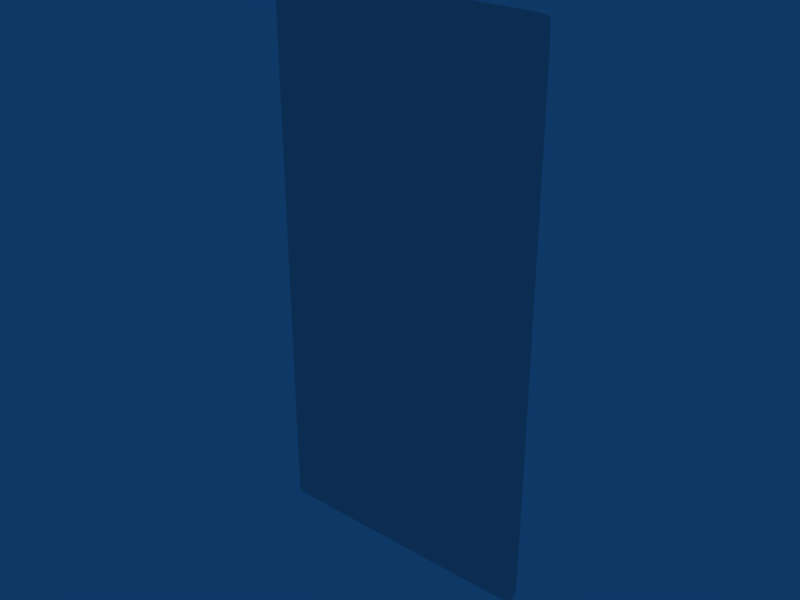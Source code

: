 # Source: A_Porta_G.blend  (saved by Blender 2.49.2; exported with 4.5.12 LTS)
import bpy
from mathutils import Matrix  # noqa: F401  (used for matrix-valued properties, if any)

bpy.ops.wm.read_factory_settings(use_empty=True)
scene = bpy.context.scene
scene.name = 'Scene'

# ---- collections
col_collection_1 = bpy.data.collections.new('Collection 1'); scene.collection.children.link(col_collection_1)

# ---- world
world_world = bpy.data.worlds.new('World'); scene.world = world_world
world_world.color = (0.05656, 0.2208, 0.4)
world_world.use_sun_shadow = False
world_world.sun_shadow_jitter_overblur = 0.0
world_world.cycles.sampling_method = 'MANUAL'
world_world.cycles.sample_map_resolution = 256

# ---- meshes
me_cube = bpy.data.meshes.new('Cube')
me_cube.from_pydata([(-17.05, -0.6755, 0.6905), (17.05, -0.6755, 0.6905), (-17.08, 1.443, 0.646), (17.08, 1.443, 0.646), (-16.99, -0.6389, 69.58), (16.99, -0.6389, 69.58), (-17.02, 1.507, 69.62), (17.02, 1.507, 69.62), (-15.69, -1.225, 2.014), (15.69, -1.225, 2.014), (-15.7, -1.225, 68.36), (15.7, -1.225, 68.36), (-17.37, 0.09351, 0.2535), (17.37, 0.09351, 0.2535), (-17.3, 0.1494, 70.02), (17.3, 0.1494, 70.02), (-17.37, 0.5058, 0.2535), (17.37, 0.5058, 0.2535), (-17.3, 0.5617, 70.02), (17.3, 0.5617, 70.02), (-17.26, -0.4794, 0.3977), (17.26, -0.4794, 0.3977), (-17.19, -0.4353, 69.87), (17.19, -0.4353, 69.87), (-16.35, -1.021, 1.38), (16.35, -1.021, 1.38), (-16.34, -0.9841, 69.01), (16.34, -0.9841, 69.01), (-17.23, 1.072, 0.4498), (17.23, 1.072, 0.4498), (-17.16, 1.128, 69.82), (17.16, 1.128, 69.82), (-16.81, 1.539, 0.3926), (16.81, 1.539, 0.3926), (-16.63, 1.539, 69.81), (16.63, 1.539, 69.81), (-15.33, -1.225, 68.37), (15.33, -1.225, 68.37), (-15.33, -1.225, 1.876), (15.33, -1.225, 1.876), (-17.09, 0.178, 4.196e-05), (17.09, 0.178, 4.196e-05), (-17.09, 0.5904, 4.196e-05), (17.09, 0.5904, 4.196e-05), (-16.91, 0.5904, 70.2), (16.91, 0.5904, 70.2), (-16.98, -0.4126, 0.1442), (16.98, -0.4126, 0.1442), (-16.8, -0.4126, 70.06), (16.8, -0.4126, 70.06), (-16.09, -0.9653, 69.12), (16.09, -0.9653, 69.12), (-16.09, -0.9653, 1.126), (16.09, -0.9653, 1.126), (-17.22, 1.539, 69.29), (17.22, 1.539, 69.29), (-15.7, -1.225, 68.03), (15.7, -1.225, 68.03), (-17.51, 0.178, 69.68), (17.51, 0.178, 69.68), (-17.51, 0.5904, 69.68), (17.51, 0.5904, 69.68), (-17.36, 1.156, 69.48), (17.36, 1.156, 69.48), (-17.35, 1.156, 0.786), (-16.78, -0.62, 0.437), (16.78, -0.62, 0.437), (-16.6, -0.62, 69.77), (16.6, -0.62, 69.77), (-16.91, 0.178, 70.2), (16.91, 0.178, 70.2), (-16.95, 1.156, 0.1963), (16.95, 1.156, 0.1963), (-16.77, 1.156, 70.01), (16.77, 1.156, 70.01), (-15.33, -1.225, 2.323), (-15.7, -1.225, 2.323), (15.7, -1.225, 2.323), (-17.21, 1.539, 0.9656), (17.21, 1.539, 0.9656), (16.81, 1.539, 0.9656), (0.0, -0.62, 0.437), (0.0, 0.178, 70.2), (0.0, 1.156, 0.1963), (0.0, -1.225, 68.03), (0.0, 1.539, 0.9656), (0.0, -0.4126, 70.06), (0.0, -0.4126, 0.1442), (0.0, -1.225, 1.876), (0.0, 1.539, 69.83), (0.0, 1.539, 0.3926), (0.0, -1.225, 68.37), (0.0, 0.178, 4.196e-05), (0.0, 0.5904, 4.196e-05), (0.0, 0.5904, 70.2), (0.0, -0.9653, 69.12), (0.0, -0.9653, 1.126), (0.0, 1.156, 70.01), (0.0, -0.62, 69.79), (-17.49, 0.5904, 0.6065), (-17.19, -0.62, 69.25), (17.19, -0.62, 69.25), (-17.39, -0.4126, 69.53), (17.39, -0.4126, 69.53), (-16.47, -0.9653, 68.76), (16.47, -0.9653, 68.76), (-15.33, -1.225, 68.03), (15.33, -1.225, 68.03), (-16.75, 1.539, 69.37), (16.75, 1.539, 69.37), (0.0, 1.539, 69.42), (-17.38, -0.4126, 0.7384), (17.38, -0.4126, 0.7384), (-16.81, 1.539, 0.9656), (-17.17, -0.62, 1.006), (17.17, -0.62, 1.006), (16.47, -0.9653, 1.637), (-16.47, -0.9653, 1.637), (15.33, -1.225, 2.323), (17.35, 1.156, 0.786), (17.49, 0.5904, 0.6065), (-17.49, 0.178, 0.6065), (17.49, 0.178, 0.6065), (0.0, -1.225, 2.323), (-17.39, -0.4126, 55.51), (-17.39, -0.4126, 41.94), (-17.38, -0.4126, 28.37), (-17.38, -0.4126, 14.8), (17.39, -0.4126, 55.51), (17.39, -0.4126, 41.94), (17.38, -0.4126, 28.37), (17.38, -0.4126, 14.8), (-16.76, 1.539, 55.51), (-16.77, 1.539, 41.94), (-16.79, 1.539, 28.37), (-16.8, 1.539, 14.8), (-17.18, -0.62, 55.51), (-17.18, -0.62, 41.94), (-17.18, -0.62, 28.37), (-17.18, -0.62, 14.8), (17.18, -0.62, 55.51), (17.18, -0.62, 41.94), (17.18, -0.62, 28.37), (17.18, -0.62, 14.8), (-16.47, -0.9653, 55.51), (-16.47, -0.9653, 41.94), (-16.47, -0.9653, 28.37), (-16.47, -0.9653, 14.8), (0.0, -1.225, 55.51), (0.0, -1.225, 41.94), (0.0, -1.225, 28.37), (0.0, -1.225, 14.8), (17.5, 0.178, 55.51), (17.5, 0.178, 41.94), (17.5, 0.178, 28.37), (17.49, 0.178, 14.8), (-17.5, 0.178, 55.51), (-17.5, 0.178, 41.94), (-17.5, 0.178, 28.37), (-17.49, 0.178, 14.8), (17.5, 0.5904, 55.51), (17.5, 0.5904, 41.94), (17.5, 0.5904, 28.37), (17.49, 0.5904, 14.8), (17.36, 1.156, 55.51), (17.36, 1.156, 41.94), (17.35, 1.156, 28.37), (17.35, 1.156, 14.8), (15.33, -1.225, 55.51), (15.33, -1.225, 41.94), (15.33, -1.225, 28.37), (15.33, -1.225, 14.8), (16.47, -0.9653, 55.51), (16.47, -0.9653, 41.94), (16.47, -0.9653, 28.37), (16.47, -0.9653, 14.8), (0.0, 1.539, 14.8), (0.0, 1.539, 28.37), (0.0, 1.539, 41.94), (0.0, 1.539, 55.51), (16.8, 1.539, 14.8), (16.79, 1.539, 28.37), (16.77, 1.539, 41.94), (16.76, 1.539, 55.51), (-17.5, 0.5904, 55.51), (-17.5, 0.5904, 41.94), (-17.5, 0.5904, 28.37), (-17.49, 0.5904, 14.8), (17.22, 1.539, 55.51), (17.21, 1.539, 41.94), (17.21, 1.539, 28.37), (17.21, 1.539, 14.8), (-17.22, 1.539, 55.51), (-17.21, 1.539, 41.94), (-17.21, 1.539, 28.37), (-17.21, 1.539, 14.8), (-17.36, 1.156, 55.51), (-17.36, 1.156, 41.94), (-17.35, 1.156, 28.37), (-17.35, 1.156, 14.8), (15.7, -1.225, 55.51), (15.7, -1.225, 41.94), (15.7, -1.225, 28.37), (15.7, -1.225, 14.8), (-15.7, -1.225, 55.51), (-15.7, -1.225, 41.94), (-15.7, -1.225, 28.37), (-15.7, -1.225, 14.8), (-15.33, -1.225, 14.8), (-15.33, -1.225, 28.37), (-15.33, -1.225, 41.94), (-15.33, -1.225, 55.51)], [], [(40, 12, 16, 42), (17, 13, 41, 43), (14, 69, 44, 18), (45, 70, 15, 19), (46, 20, 12, 40), (13, 21, 47, 41), (65, 0, 20, 46), (21, 1, 66, 47), (22, 48, 69, 14), (70, 49, 23, 15), (4, 67, 48, 22), (49, 68, 5, 23), (26, 50, 67, 4), (68, 51, 27, 5), (10, 36, 50, 26), (51, 37, 11, 27), (0, 65, 52, 24), (53, 66, 1, 25), (38, 8, 24, 52), (25, 9, 39, 53), (71, 28, 2, 32), (3, 29, 72, 33), (42, 16, 28, 71), (29, 17, 43, 72), (30, 73, 34, 6), (35, 74, 31, 7), (18, 44, 73, 30), (74, 45, 19, 31), (18, 60, 58, 14), (59, 61, 19, 15), (22, 102, 100, 4), (101, 103, 23, 5), (14, 58, 102, 22), (103, 59, 15, 23), (104, 26, 4, 100), (5, 27, 105, 101), (56, 10, 26, 104), (27, 11, 57, 105), (30, 62, 60, 18), (61, 63, 31, 19), (6, 54, 62, 30), (63, 55, 7, 31), (54, 6, 34, 108), (35, 7, 55, 109), (10, 56, 106, 36), (107, 57, 11, 37), (99, 16, 12, 121), (13, 17, 120, 122), (0, 114, 111, 20), (112, 115, 1, 21), (121, 12, 20, 111), (21, 13, 122, 112), (114, 0, 24, 117), (25, 1, 115, 116), (8, 76, 117, 24), (116, 77, 9, 25), (64, 28, 16, 99), (17, 29, 119, 120), (78, 2, 28, 64), (29, 3, 79, 119), (2, 78, 113, 32), (80, 79, 3, 33), (76, 8, 38, 75), (39, 9, 77, 118), (92, 40, 42, 93), (43, 41, 92, 93), (69, 82, 94, 44), (94, 82, 70, 45), (87, 46, 40, 92), (41, 47, 87, 92), (81, 65, 46, 87), (47, 66, 81, 87), (48, 86, 82, 69), (82, 86, 49, 70), (67, 98, 86, 48), (86, 98, 68, 49), (50, 95, 98, 67), (98, 95, 51, 68), (36, 91, 95, 50), (95, 91, 37, 51), (96, 52, 65, 81), (66, 53, 96, 81), (88, 38, 52, 96), (53, 39, 88, 96), (83, 71, 32, 90), (33, 72, 83, 90), (93, 42, 71, 83), (72, 43, 93, 83), (73, 97, 89, 34), (89, 97, 74, 35), (44, 94, 97, 73), (97, 94, 45, 74), (34, 89, 110, 108), (110, 89, 35, 109), (106, 84, 91, 36), (91, 84, 107, 37), (90, 32, 113, 85), (80, 33, 90, 85), (123, 75, 38, 88), (39, 118, 123, 88), (123, 151, 208, 75), (151, 150, 209, 208), (150, 149, 210, 209), (149, 148, 211, 210), (148, 84, 106, 211), (84, 148, 168, 107), (148, 149, 169, 168), (149, 150, 170, 169), (150, 151, 171, 170), (151, 123, 118, 171), (75, 208, 207, 76), (208, 209, 206, 207), (209, 210, 205, 206), (210, 211, 204, 205), (211, 106, 56, 204), (107, 168, 200, 57), (168, 169, 201, 200), (169, 170, 202, 201), (170, 171, 203, 202), (171, 118, 77, 203), (76, 207, 147, 117), (207, 206, 146, 147), (206, 205, 145, 146), (205, 204, 144, 145), (204, 56, 104, 144), (57, 200, 172, 105), (200, 201, 173, 172), (201, 202, 174, 173), (202, 203, 175, 174), (203, 77, 116, 175), (117, 147, 139, 114), (147, 146, 138, 139), (146, 145, 137, 138), (145, 144, 136, 137), (144, 104, 100, 136), (105, 172, 140, 101), (172, 173, 141, 140), (173, 174, 142, 141), (174, 175, 143, 142), (175, 116, 115, 143), (114, 139, 127, 111), (139, 138, 126, 127), (138, 137, 125, 126), (137, 136, 124, 125), (136, 100, 102, 124), (101, 140, 128, 103), (140, 141, 129, 128), (141, 142, 130, 129), (142, 143, 131, 130), (143, 115, 112, 131), (111, 127, 159, 121), (127, 126, 158, 159), (126, 125, 157, 158), (125, 124, 156, 157), (124, 102, 58, 156), (103, 128, 152, 59), (128, 129, 153, 152), (129, 130, 154, 153), (130, 131, 155, 154), (131, 112, 122, 155), (121, 159, 187, 99), (159, 158, 186, 187), (158, 157, 185, 186), (157, 156, 184, 185), (156, 58, 60, 184), (59, 152, 160, 61), (152, 153, 161, 160), (153, 154, 162, 161), (154, 155, 163, 162), (155, 122, 120, 163), (99, 187, 199, 64), (187, 186, 198, 199), (186, 185, 197, 198), (185, 184, 196, 197), (184, 60, 62, 196), (61, 160, 164, 63), (160, 161, 165, 164), (161, 162, 166, 165), (162, 163, 167, 166), (163, 120, 119, 167), (64, 199, 195, 78), (199, 198, 194, 195), (198, 197, 193, 194), (197, 196, 192, 193), (196, 62, 54, 192), (63, 164, 188, 55), (164, 165, 189, 188), (165, 166, 190, 189), (166, 167, 191, 190), (167, 119, 79, 191), (78, 195, 135, 113), (195, 194, 134, 135), (194, 193, 133, 134), (193, 192, 132, 133), (192, 54, 108, 132), (55, 188, 183, 109), (188, 189, 182, 183), (189, 190, 181, 182), (190, 191, 180, 181), (191, 79, 80, 180), (113, 135, 176, 85), (135, 134, 177, 176), (134, 133, 178, 177), (133, 132, 179, 178), (132, 108, 110, 179), (109, 183, 179, 110), (183, 182, 178, 179), (182, 181, 177, 178), (181, 180, 176, 177), (180, 80, 85, 176)])
me_cube.polygons.foreach_set('use_smooth', [True] * 210)
_uv = me_cube.uv_layers.new(name='UVTex')
_uv.uv.foreach_set('vector', [0.8346, 0.7946, 0.8297, 0.7949, 0.8305, 0.7875, 0.8354, 0.7871, 0.8305, 0.8228, 0.8297, 0.8154, 0.8346, 0.8157, 0.8354, 0.8231, 0.8303, 0.7606, 0.837, 0.7613, 0.8364, 0.7687, 0.8297, 0.768, 0.8364, 0.7323, 0.837, 0.7397, 0.8303, 0.7404, 0.8297, 0.733, 0.8354, 0.8051, 0.8305, 0.8051, 0.8297, 0.7949, 0.8346, 0.7946, 0.8297, 0.8154, 0.8305, 0.8051, 0.8354, 0.8052, 0.8346, 0.8157, 0.7304, 0.04182, 0.726, 0.04613, 0.7227, 0.04118, 0.7271, 0.03687, 0.6857, 0.9592, 0.689, 0.9542, 0.6934, 0.9585, 0.6901, 0.9635, 0.8331, 0.7505, 0.8398, 0.7511, 0.837, 0.7613, 0.8303, 0.7606, 0.837, 0.7397, 0.8398, 0.7499, 0.8331, 0.7505, 0.8303, 0.7404, 0.7297, 0.9557, 0.7359, 0.9588, 0.7327, 0.9638, 0.7264, 0.9606, 0.6957, 0.03658, 0.6989, 0.04153, 0.6927, 0.04468, 0.6894, 0.03973, 0.7401, 0.946, 0.7442, 0.9479, 0.7359, 0.9588, 0.7297, 0.9557, 0.6989, 0.04153, 0.7072, 0.05249, 0.7031, 0.0544, 0.6927, 0.04468, 0.7505, 0.9349, 0.7564, 0.9351, 0.7442, 0.9479, 0.7401, 0.946, 0.7072, 0.05249, 0.7194, 0.06524, 0.7134, 0.06545, 0.7031, 0.0544, 0.726, 0.04613, 0.7304, 0.04182, 0.7416, 0.05346, 0.7374, 0.05777, 0.7046, 0.9469, 0.6934, 0.9585, 0.689, 0.9542, 0.7004, 0.9426, 0.7539, 0.06613, 0.7481, 0.0685, 0.7374, 0.05777, 0.7416, 0.05346, 0.7004, 0.9426, 0.7111, 0.9319, 0.7169, 0.9342, 0.7046, 0.9469, 0.7988, 0.003612, 0.8007, 0.008239, 0.794, 0.01184, 0.7919, 0.007214, 0.7563, 0.9882, 0.7629, 0.9918, 0.761, 0.9964, 0.7542, 0.9928, 0.8088, 0.0, 0.8107, 0.004626, 0.8007, 0.008239, 0.7988, 0.003612, 0.7629, 0.9918, 0.773, 0.9954, 0.7711, 1.0, 0.761, 0.9964, 0.8313, 0.7789, 0.838, 0.7796, 0.8398, 0.7871, 0.8332, 0.7864, 0.8398, 0.7139, 0.838, 0.7214, 0.8313, 0.7221, 0.8332, 0.7146, 0.8297, 0.768, 0.8364, 0.7687, 0.838, 0.7796, 0.8313, 0.7789, 0.838, 0.7214, 0.8364, 0.7323, 0.8297, 0.733, 0.8313, 0.7221, 0.8125, 1.0, 0.8123, 0.9938, 0.8195, 0.9938, 0.8197, 1.0, 0.7817, 0.006226, 0.7746, 0.006202, 0.7748, 0.0, 0.782, 2.395e-05, 0.7264, 0.9606, 0.7231, 0.9549, 0.7264, 0.9501, 0.7297, 0.9557, 0.6894, 0.05028, 0.6861, 0.04544, 0.6894, 0.03973, 0.6927, 0.04468, 0.8197, 1.0, 0.8195, 0.9938, 0.8296, 0.9911, 0.8297, 0.9973, 0.7918, 0.008874, 0.7817, 0.006226, 0.782, 2.395e-05, 0.7919, 0.002724, 0.738, 0.9418, 0.7401, 0.946, 0.7297, 0.9557, 0.7264, 0.9501, 0.6927, 0.04468, 0.7031, 0.0544, 0.701, 0.05854, 0.6894, 0.05028, 0.7505, 0.9293, 0.7505, 0.9349, 0.7401, 0.946, 0.738, 0.9418, 0.7031, 0.0544, 0.7134, 0.06545, 0.7135, 0.07103, 0.701, 0.05854, 0.8025, 0.9964, 0.8023, 0.9903, 0.8123, 0.9938, 0.8125, 1.0, 0.7746, 0.006202, 0.7645, 0.009683, 0.7648, 0.003552, 0.7748, 0.0, 0.7957, 0.9929, 0.7954, 0.9868, 0.8023, 0.9903, 0.8025, 0.9964, 0.7645, 0.009683, 0.7577, 0.01317, 0.7579, 0.007115, 0.7648, 0.003552, 0.9898, 0.9796, 0.9863, 0.9857, 0.9796, 0.9891, 0.9816, 0.9809, 0.9898, 0.0, 0.9965, 0.003435, 1.0, 0.009511, 0.9918, 0.008145, 0.7505, 0.9349, 0.7505, 0.9293, 0.7564, 0.9293, 0.7564, 0.9351, 0.7194, 0.07105, 0.7135, 0.07103, 0.7134, 0.06545, 0.7194, 0.06524, 0.8094, 0.01108, 0.8107, 0.004626, 0.8178, 0.004603, 0.8166, 0.01105, 0.7801, 0.9954, 0.773, 0.9954, 0.7717, 0.9889, 0.7788, 0.9889, 0.726, 0.04613, 0.724, 0.05149, 0.7207, 0.04696, 0.7227, 0.04118, 0.6837, 0.9534, 0.687, 0.9489, 0.689, 0.9542, 0.6857, 0.9592, 0.8166, 0.01105, 0.8178, 0.004603, 0.8276, 0.007199, 0.8267, 0.01342, 0.7899, 0.9928, 0.7801, 0.9954, 0.7788, 0.9889, 0.7889, 0.9866, 0.724, 0.05149, 0.726, 0.04613, 0.7374, 0.05777, 0.7355, 0.06214, 0.7004, 0.9426, 0.689, 0.9542, 0.687, 0.9489, 0.6985, 0.9382, 0.7481, 0.0685, 0.748, 0.07372, 0.7355, 0.06214, 0.7374, 0.05777, 0.6985, 0.9382, 0.711, 0.9266, 0.7111, 0.9319, 0.7004, 0.9426, 0.7994, 0.01438, 0.8007, 0.008239, 0.8107, 0.004626, 0.8094, 0.01108, 0.773, 0.9954, 0.7629, 0.9918, 0.7617, 0.9856, 0.7717, 0.9889, 0.7926, 0.01768, 0.794, 0.01184, 0.8007, 0.008239, 0.7994, 0.01438, 0.7629, 0.9918, 0.7563, 0.9882, 0.7548, 0.9823, 0.7617, 0.9856, 0.9846, 0.004611, 0.9867, 0.01044, 0.9798, 0.01046, 0.9798, 0.0, 0.99, 0.9786, 0.9969, 0.9787, 0.9948, 0.9845, 0.99, 0.9891, 0.748, 0.07372, 0.7481, 0.0685, 0.7539, 0.06613, 0.7539, 0.07371, 0.7169, 0.9342, 0.7111, 0.9319, 0.711, 0.9266, 0.7169, 0.9267, 0.9179, 0.359, 0.9168, 2.287e-05, 0.9239, 0.0, 0.925, 0.359, 0.9261, 0.7179, 0.9189, 0.718, 0.9179, 0.359, 0.925, 0.359, 0.9676, 0.0, 0.9687, 0.3558, 0.9616, 0.3558, 0.9605, 2.298e-05, 0.9616, 0.3558, 0.9687, 0.3558, 0.9697, 0.7115, 0.9626, 0.7115, 0.908, 0.359, 0.9069, 0.002097, 0.9168, 2.287e-05, 0.9179, 0.359, 0.9189, 0.718, 0.909, 0.716, 0.908, 0.359, 0.9179, 0.359, 0.8358, 0.3569, 0.8368, 0.7102, 0.8317, 0.7139, 0.8307, 0.3569, 0.8297, 0.0, 0.8348, 0.003643, 0.8358, 0.3569, 0.8307, 0.3569, 0.9775, 0.002011, 0.9786, 0.3557, 0.9687, 0.3558, 0.9676, 0.0, 0.9687, 0.3558, 0.9786, 0.3557, 0.9796, 0.7094, 0.9697, 0.7115, 0.9019, 0.7038, 0.9012, 0.3537, 0.9063, 0.3537, 0.9069, 0.7074, 0.9063, 0.3537, 0.9012, 0.3537, 0.8998, 0.003676, 0.9049, 0.0, 0.8906, 0.6944, 0.8896, 0.3538, 0.9012, 0.3537, 0.9019, 0.7038, 0.9012, 0.3537, 0.8896, 0.3538, 0.8886, 0.0131, 0.8998, 0.003676, 0.8775, 0.6806, 0.8765, 0.3538, 0.8896, 0.3538, 0.8906, 0.6944, 0.8896, 0.3538, 0.8765, 0.3538, 0.8756, 0.02697, 0.8886, 0.0131, 0.8478, 0.3569, 0.8488, 0.6975, 0.8368, 0.7102, 0.8358, 0.3569, 0.8348, 0.003643, 0.8468, 0.01621, 0.8478, 0.3569, 0.8358, 0.3569, 0.8609, 0.3568, 0.8618, 0.6837, 0.8488, 0.6975, 0.8478, 0.3569, 0.8468, 0.01621, 0.8599, 0.02999, 0.8609, 0.3568, 0.8478, 0.3569, 0.9352, 0.3589, 0.9342, 0.002528, 0.9412, 0.005067, 0.9423, 0.3589, 0.9433, 0.7128, 0.9363, 0.7153, 0.9352, 0.3589, 0.9423, 0.3589, 0.925, 0.359, 0.9239, 0.0, 0.9342, 0.002528, 0.9352, 0.3589, 0.9363, 0.7153, 0.9261, 0.7179, 0.925, 0.359, 0.9352, 0.3589, 0.9503, 0.002617, 0.9514, 0.3558, 0.9444, 0.3558, 0.9433, 0.005201, 0.9444, 0.3558, 0.9514, 0.3558, 0.9524, 0.709, 0.9453, 0.7065, 0.9605, 2.298e-05, 0.9616, 0.3558, 0.9514, 0.3558, 0.9503, 0.002617, 0.9514, 0.3558, 0.9616, 0.3558, 0.9626, 0.7115, 0.9524, 0.709, 0.9646, 0.9702, 0.9111, 0.9704, 0.9111, 0.9693, 0.9649, 0.9689, 0.9111, 0.9693, 0.9111, 0.9704, 0.8577, 0.9706, 0.8574, 0.9693, 0.8715, 0.6807, 0.8706, 0.3538, 0.8765, 0.3538, 0.8775, 0.6806, 0.8765, 0.3538, 0.8706, 0.3538, 0.8696, 0.02699, 0.8756, 0.02697, 0.9107, 0.8124, 0.9646, 0.8122, 0.9646, 0.8139, 0.9107, 0.8141, 0.8567, 0.8143, 0.8567, 0.8126, 0.9107, 0.8124, 0.9107, 0.8141, 0.8687, 0.3568, 0.8696, 0.6836, 0.8618, 0.6837, 0.8609, 0.3568, 0.8599, 0.02999, 0.8677, 0.02997, 0.8687, 0.3568, 0.8609, 0.3568, 0.3395, 1.003, 0.3395, 0.8126, 0.6778, 0.8126, 0.6778, 1.003, 0.3395, 0.8126, 0.3395, 0.6058, 0.6778, 0.6058, 0.6778, 0.8126, 0.3395, 0.6058, 0.3395, 0.3989, 0.6778, 0.3989, 0.6778, 0.6058, 0.3395, 0.3989, 0.3395, 0.1921, 0.6778, 0.1921, 0.6778, 0.3989, 0.3395, 0.1921, 0.3395, 0.001202, 0.6778, 0.001202, 0.6778, 0.1921, 0.3395, 0.001202, 0.3395, 0.1921, 0.00116, 0.1921, 0.00116, 0.001202, 0.3395, 0.1921, 0.3395, 0.3989, 0.00116, 0.3989, 0.00116, 0.1921, 0.3395, 0.3989, 0.3395, 0.6058, 0.00116, 0.6058, 0.00116, 0.3989, 0.3395, 0.6058, 0.3395, 0.8126, 0.00116, 0.8126, 0.00116, 0.6058, 0.3395, 0.8126, 0.3395, 1.003, 0.00116, 1.003, 0.00116, 0.8126, 0.7558, 0.7239, 0.7559, 0.765, 0.7485, 0.2448, 0.748, 0.07372, 0.7559, 0.765, 0.7561, 0.8061, 0.749, 0.416, 0.7485, 0.2448, 0.7561, 0.8061, 0.7562, 0.8471, 0.7495, 0.5871, 0.749, 0.416, 0.7562, 0.8471, 0.7563, 0.8882, 0.75, 0.7582, 0.7495, 0.5871, 0.7563, 0.8882, 0.7564, 0.9293, 0.7505, 0.9293, 0.75, 0.7582, 0.7194, 0.07105, 0.7193, 0.1121, 0.713, 0.2421, 0.7135, 0.07103, 0.7193, 0.1121, 0.7192, 0.1532, 0.7125, 0.4133, 0.713, 0.2421, 0.7192, 0.1532, 0.7191, 0.1943, 0.712, 0.5844, 0.7125, 0.4133, 0.7191, 0.1943, 0.7189, 0.2354, 0.7115, 0.7555, 0.712, 0.5844, 0.7189, 0.2354, 0.7188, 0.2765, 0.711, 0.9266, 0.7115, 0.7555, 0.748, 0.07372, 0.7485, 0.2448, 0.736, 0.2381, 0.7355, 0.06214, 0.7485, 0.2448, 0.749, 0.416, 0.7365, 0.414, 0.736, 0.2381, 0.749, 0.416, 0.7495, 0.5871, 0.737, 0.59, 0.7365, 0.414, 0.7495, 0.5871, 0.75, 0.7582, 0.7375, 0.7659, 0.737, 0.59, 0.75, 0.7582, 0.7505, 0.9293, 0.738, 0.9418, 0.7375, 0.7659, 0.7135, 0.07103, 0.713, 0.2421, 0.7005, 0.2345, 0.701, 0.05854, 0.713, 0.2421, 0.7125, 0.4133, 0.7, 0.4104, 0.7005, 0.2345, 0.7125, 0.4133, 0.712, 0.5844, 0.6995, 0.5863, 0.7, 0.4104, 0.712, 0.5844, 0.7115, 0.7555, 0.699, 0.7623, 0.6995, 0.5863, 0.7115, 0.7555, 0.711, 0.9266, 0.6985, 0.9382, 0.699, 0.7623, 0.7355, 0.06214, 0.736, 0.2381, 0.7245, 0.2312, 0.724, 0.05149, 0.736, 0.2381, 0.7365, 0.414, 0.725, 0.4109, 0.7245, 0.2312, 0.7365, 0.414, 0.737, 0.59, 0.7255, 0.5906, 0.725, 0.4109, 0.737, 0.59, 0.7375, 0.7659, 0.726, 0.7704, 0.7255, 0.5906, 0.7375, 0.7659, 0.738, 0.9418, 0.7264, 0.9501, 0.726, 0.7704, 0.701, 0.05854, 0.7005, 0.2345, 0.6889, 0.23, 0.6894, 0.05028, 0.7005, 0.2345, 0.7, 0.4104, 0.6885, 0.4097, 0.6889, 0.23, 0.7, 0.4104, 0.6995, 0.5863, 0.688, 0.5894, 0.6885, 0.4097, 0.6995, 0.5863, 0.699, 0.7623, 0.6875, 0.7692, 0.688, 0.5894, 0.699, 0.7623, 0.6985, 0.9382, 0.687, 0.9489, 0.6875, 0.7692, 0.724, 0.05149, 0.7245, 0.2312, 0.7226, 0.7702, 0.7225, 0.724, 0.7245, 0.2312, 0.725, 0.4109, 0.7228, 0.8164, 0.7226, 0.7702, 0.725, 0.4109, 0.7255, 0.5906, 0.7229, 0.8626, 0.7228, 0.8164, 0.7255, 0.5906, 0.726, 0.7704, 0.723, 0.9087, 0.7229, 0.8626, 0.726, 0.7704, 0.7264, 0.9501, 0.7231, 0.9549, 0.723, 0.9087, 0.6894, 0.05028, 0.6889, 0.23, 0.686, 0.09163, 0.6861, 0.04544, 0.6889, 0.23, 0.6885, 0.4097, 0.6859, 0.1378, 0.686, 0.09163, 0.6885, 0.4097, 0.688, 0.5894, 0.6858, 0.184, 0.6859, 0.1378, 0.688, 0.5894, 0.6875, 0.7692, 0.6856, 0.2302, 0.6858, 0.184, 0.6875, 0.7692, 0.687, 0.9489, 0.6855, 0.2764, 0.6856, 0.2302, 0.8288, 0.7425, 0.829, 0.7922, 0.8172, 0.2076, 0.8166, 0.01105, 0.829, 0.7922, 0.8291, 0.8419, 0.8177, 0.4041, 0.8172, 0.2076, 0.8291, 0.8419, 0.8293, 0.8917, 0.8183, 0.6007, 0.8177, 0.4041, 0.8293, 0.8917, 0.8294, 0.9414, 0.8189, 0.7972, 0.8183, 0.6007, 0.8294, 0.9414, 0.8296, 0.9911, 0.8195, 0.9938, 0.8189, 0.7972, 0.7918, 0.008874, 0.7917, 0.05861, 0.7812, 0.2028, 0.7817, 0.006226, 0.7917, 0.05861, 0.7915, 0.1083, 0.7806, 0.3993, 0.7812, 0.2028, 0.7915, 0.1083, 0.7914, 0.1581, 0.78, 0.5959, 0.7806, 0.3993, 0.7914, 0.1581, 0.7912, 0.2078, 0.7794, 0.7924, 0.78, 0.5959, 0.7912, 0.2078, 0.7911, 0.2575, 0.7788, 0.9889, 0.7794, 0.7924, 0.8166, 0.01105, 0.8172, 0.2076, 0.81, 0.2076, 0.8094, 0.01108, 0.8172, 0.2076, 0.8177, 0.4041, 0.8106, 0.4042, 0.81, 0.2076, 0.8177, 0.4041, 0.8183, 0.6007, 0.8112, 0.6007, 0.8106, 0.4042, 0.8183, 0.6007, 0.8189, 0.7972, 0.8117, 0.7973, 0.8112, 0.6007, 0.8189, 0.7972, 0.8195, 0.9938, 0.8123, 0.9938, 0.8117, 0.7973, 0.7817, 0.006226, 0.7812, 0.2028, 0.774, 0.2027, 0.7746, 0.006202, 0.7812, 0.2028, 0.7806, 0.3993, 0.7734, 0.3993, 0.774, 0.2027, 0.7806, 0.3993, 0.78, 0.5959, 0.7729, 0.5958, 0.7734, 0.3993, 0.78, 0.5959, 0.7794, 0.7924, 0.7723, 0.7924, 0.7729, 0.5958, 0.7794, 0.7924, 0.7788, 0.9889, 0.7717, 0.9889, 0.7723, 0.7924, 0.8094, 0.01108, 0.81, 0.2076, 0.8, 0.2096, 0.7994, 0.01438, 0.81, 0.2076, 0.8106, 0.4042, 0.8006, 0.4048, 0.8, 0.2096, 0.8106, 0.4042, 0.8112, 0.6007, 0.8011, 0.5999, 0.8006, 0.4048, 0.8112, 0.6007, 0.8117, 0.7973, 0.8017, 0.7951, 0.8011, 0.5999, 0.8117, 0.7973, 0.8123, 0.9938, 0.8023, 0.9903, 0.8017, 0.7951, 0.7746, 0.006202, 0.774, 0.2027, 0.764, 0.2049, 0.7645, 0.009683, 0.774, 0.2027, 0.7734, 0.3993, 0.7634, 0.4001, 0.764, 0.2049, 0.7734, 0.3993, 0.7729, 0.5958, 0.7628, 0.5952, 0.7634, 0.4001, 0.7729, 0.5958, 0.7723, 0.7924, 0.7622, 0.7904, 0.7628, 0.5952, 0.7723, 0.7924, 0.7717, 0.9889, 0.7617, 0.9856, 0.7622, 0.7904, 0.7994, 0.01438, 0.8, 0.2096, 0.7948, 0.7914, 0.7947, 0.7426, 0.8, 0.2096, 0.8006, 0.4048, 0.795, 0.8403, 0.7948, 0.7914, 0.8006, 0.4048, 0.8011, 0.5999, 0.7951, 0.8891, 0.795, 0.8403, 0.8011, 0.5999, 0.8017, 0.7951, 0.7953, 0.938, 0.7951, 0.8891, 0.8017, 0.7951, 0.8023, 0.9903, 0.7954, 0.9868, 0.7953, 0.938, 0.7645, 0.009683, 0.764, 0.2049, 0.7575, 0.06203, 0.7577, 0.01317, 0.764, 0.2049, 0.7634, 0.4001, 0.7574, 0.1109, 0.7575, 0.06203, 0.7634, 0.4001, 0.7628, 0.5952, 0.7572, 0.1597, 0.7574, 0.1109, 0.7628, 0.5952, 0.7622, 0.7904, 0.7571, 0.2086, 0.7572, 0.1597, 0.7622, 0.7904, 0.7617, 0.9856, 0.757, 0.2574, 0.7571, 0.2086, 0.989, 0.7353, 0.9892, 0.7842, 0.9813, 0.7845, 0.9812, 0.7353, 0.9892, 0.7842, 0.9893, 0.833, 0.9814, 0.8336, 0.9813, 0.7845, 0.9893, 0.833, 0.9895, 0.8819, 0.9815, 0.8827, 0.9814, 0.8336, 0.9895, 0.8819, 0.9897, 0.9307, 0.9815, 0.9318, 0.9815, 0.8827, 0.9897, 0.9307, 0.9898, 0.9796, 0.9816, 0.9809, 0.9815, 0.9318, 1.0, 0.009511, 0.9998, 0.05836, 0.9917, 0.05727, 0.9918, 0.008145, 0.9998, 0.05836, 0.9997, 0.1072, 0.9916, 0.1064, 0.9917, 0.05727, 0.9997, 0.1072, 0.9995, 0.1561, 0.9916, 0.1555, 0.9916, 0.1064, 0.9995, 0.1561, 0.9994, 0.2049, 0.9915, 0.2046, 0.9916, 0.1555, 0.9994, 0.2049, 0.9992, 0.2538, 0.9914, 0.2537, 0.9915, 0.2046, 0.9648, 0.9297, 0.9648, 0.9375, 0.9108, 0.8451, 0.9107, 0.8141, 0.9648, 0.9375, 0.9649, 0.9454, 0.9109, 0.8762, 0.9108, 0.8451, 0.9649, 0.9454, 0.9649, 0.9532, 0.911, 0.9072, 0.9109, 0.8762, 0.9649, 0.9532, 0.9649, 0.9611, 0.911, 0.9382, 0.911, 0.9072, 0.9649, 0.9611, 0.9649, 0.9689, 0.9111, 0.9693, 0.911, 0.9382, 0.8574, 0.9693, 0.8573, 0.9614, 0.911, 0.9382, 0.9111, 0.9693, 0.8573, 0.9614, 0.8573, 0.9536, 0.911, 0.9072, 0.911, 0.9382, 0.8573, 0.9536, 0.8573, 0.9457, 0.9109, 0.8762, 0.911, 0.9072, 0.8573, 0.9457, 0.8572, 0.9379, 0.9108, 0.8451, 0.9109, 0.8762, 0.8572, 0.9379, 0.8572, 0.93, 0.9107, 0.8141, 0.9108, 0.8451])
me_cube.use_remesh_preserve_volume = False
me_cube.use_remesh_preserve_attributes = False
me_cube.use_mirror_vertex_groups = False
me_cube.update()

# ---- objects
ob_cube = bpy.data.objects.new('Cube', me_cube)

# ---- transforms, parenting, visibility, modifiers, constraints
ob_cube.location = (0.0, -0.575, 0.0)
ob_cube.lock_rotations_4d = False
ob_cube.empty_display_type = 'ARROWS'
ob_cube.lineart.crease_threshold = 0.0
_m = ob_cube.modifiers.new('Subsurf', 'SUBSURF')
_m.uv_smooth = 'PRESERVE_CORNERS'
_m.quality = 2
_m.show_only_control_edges = False

# ---- collection membership
col_collection_1.objects.link(ob_cube)

# ---- scene / render settings (as saved in the file)
scene.frame_start = 1; scene.frame_end = 250; scene.frame_set(250)
scene.render.engine = 'BLENDER_EEVEE_NEXT'
scene.render.image_settings.file_format = 'JPEG'
scene.render.image_settings.color_mode = 'RGB'
scene.render.image_settings.compression = 90
scene.render.resolution_x = 800
scene.render.resolution_y = 600
scene.render.pixel_aspect_x = 100.0
scene.render.pixel_aspect_y = 100.0
scene.render.fps = 25
scene.render.dither_intensity = 0.0
scene.render.use_compositing = False
scene.render.use_sequencer = False
scene.render.use_bake_selected_to_active = True
scene.render.use_bake_clear = False
scene.render.bake_margin = 0
scene.render.bake_bias = 0.0
scene.render.use_stamp_time = False
scene.render.use_stamp_date = False
scene.render.use_stamp_frame = False
scene.render.use_stamp_camera = False
scene.render.use_stamp_scene = False
scene.render.use_stamp_filename = False
scene.render.use_stamp_render_time = False
scene.render.stamp_font_size = 0
scene.cycles.use_denoising = False
scene.cycles.samples = 10
scene.cycles.sampling_pattern = 'TABULATED_SOBOL'
scene.cycles.light_sampling_threshold = 0.0
scene.cycles.use_adaptive_sampling = False
scene.cycles.use_light_tree = False
scene.cycles.blur_glossy = 0.0
scene.cycles.volume_bounces = 1
scene.cycles.pixel_filter_type = 'GAUSSIAN'
scene.cycles.sample_clamp_indirect = 0.0
scene.view_settings.view_transform = 'Raw'
bpy.context.view_layer.update()

# ---- added for rendering (the .blend has no active camera): camera
cam_auto = bpy.data.cameras.new('AutoCamera')
cam_auto.lens = 50.0
cam_auto.sensor_width = 36.0
cam_auto.clip_end = 1274.65
ob_auto_camera = bpy.data.objects.new('AutoCamera', cam_auto)
scene.collection.objects.link(ob_auto_camera)
ob_auto_camera.location = (72.6297, -87.5734, 93.2058)
ob_auto_camera.rotation_euler = (1.09748, -7.21219e-08, 0.694738)
scene.camera = ob_auto_camera
bpy.context.view_layer.update()
